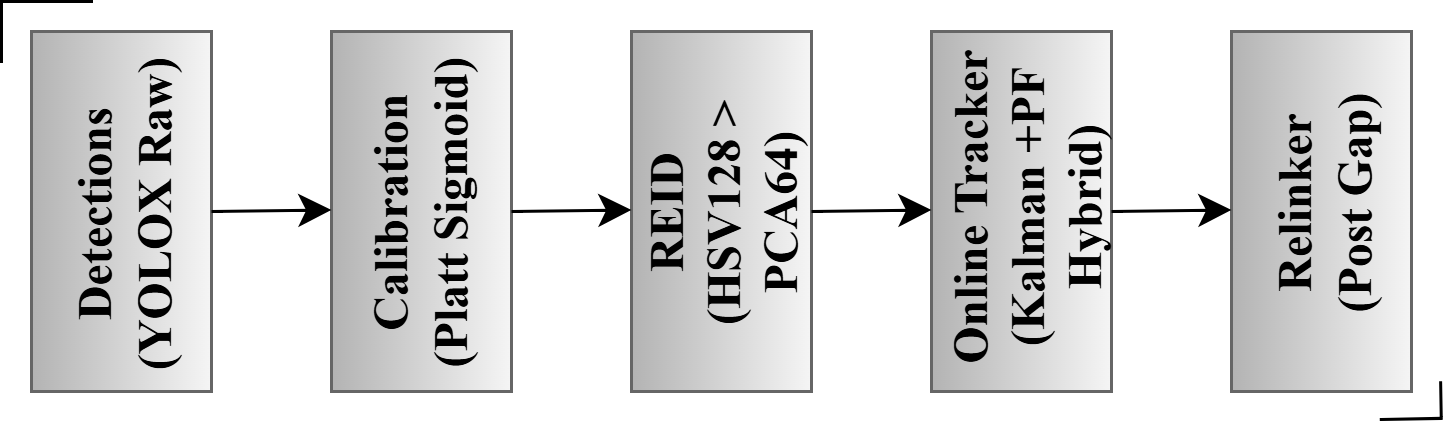

The diagram above was exported from draw.io. Its source (the exported page's mxGraphModel, read from the mxfile embedded in the PNG):
<mxGraphModel dx="530" dy="491" grid="1" gridSize="10" guides="1" tooltips="1" connect="1" arrows="1" fold="1" page="1" pageScale="1" pageWidth="850" pageHeight="1100" math="0" shadow="0">
  <root>
    <mxCell id="0" />
    <mxCell id="1" parent="0" />
    <mxCell id="7Dkq44k9d0CevsWMHven-1" value="" style="rounded=0;whiteSpace=wrap;html=1;rotation=90;fillColor=#f5f5f5;strokeColor=#666666;gradientColor=#b3b3b3;fontSize=16;fontFamily=Times New Roman;fontStyle=1" vertex="1" parent="1">
      <mxGeometry x="170" y="190" width="120" height="60" as="geometry" />
    </mxCell>
    <mxCell id="7Dkq44k9d0CevsWMHven-2" value="" style="rounded=0;whiteSpace=wrap;html=1;rotation=90;fillColor=#f5f5f5;gradientColor=#b3b3b3;strokeColor=#666666;fontSize=16;fontFamily=Times New Roman;fontStyle=1" vertex="1" parent="1">
      <mxGeometry x="270" y="190" width="120" height="60" as="geometry" />
    </mxCell>
    <mxCell id="7Dkq44k9d0CevsWMHven-3" value="" style="rounded=0;whiteSpace=wrap;html=1;rotation=90;fillColor=#f5f5f5;gradientColor=#b3b3b3;strokeColor=#666666;fontSize=16;fontFamily=Times New Roman;fontStyle=1" vertex="1" parent="1">
      <mxGeometry x="370" y="190" width="120" height="60" as="geometry" />
    </mxCell>
    <mxCell id="7Dkq44k9d0CevsWMHven-5" value="" style="rounded=0;whiteSpace=wrap;html=1;rotation=90;fillColor=#f5f5f5;gradientColor=#b3b3b3;strokeColor=#666666;fontSize=16;fontFamily=Times New Roman;fontStyle=1" vertex="1" parent="1">
      <mxGeometry x="470" y="190" width="120" height="60" as="geometry" />
    </mxCell>
    <mxCell id="7Dkq44k9d0CevsWMHven-6" value="" style="rounded=0;whiteSpace=wrap;html=1;rotation=90;fillColor=#f5f5f5;gradientColor=#b3b3b3;strokeColor=#666666;fontSize=16;fontFamily=Times New Roman;fontStyle=1" vertex="1" parent="1">
      <mxGeometry x="570" y="190" width="120" height="60" as="geometry" />
    </mxCell>
    <mxCell id="7Dkq44k9d0CevsWMHven-8" value="" style="endArrow=classic;html=1;rounded=0;fontSize=16;startSize=8;endSize=8;curved=1;fontFamily=Times New Roman;fontStyle=1" edge="1" parent="1">
      <mxGeometry width="50" height="50" relative="1" as="geometry">
        <mxPoint x="260" y="220" as="sourcePoint" />
        <mxPoint x="300" y="219.5" as="targetPoint" />
      </mxGeometry>
    </mxCell>
    <mxCell id="7Dkq44k9d0CevsWMHven-9" value="" style="endArrow=classic;html=1;rounded=0;fontSize=16;startSize=8;endSize=8;curved=1;fontFamily=Times New Roman;fontStyle=1" edge="1" parent="1">
      <mxGeometry width="50" height="50" relative="1" as="geometry">
        <mxPoint x="360" y="220" as="sourcePoint" />
        <mxPoint x="400" y="219.5" as="targetPoint" />
      </mxGeometry>
    </mxCell>
    <mxCell id="7Dkq44k9d0CevsWMHven-10" value="" style="endArrow=classic;html=1;rounded=0;fontSize=16;startSize=8;endSize=8;curved=1;fontFamily=Times New Roman;fontStyle=1" edge="1" parent="1">
      <mxGeometry width="50" height="50" relative="1" as="geometry">
        <mxPoint x="460" y="220" as="sourcePoint" />
        <mxPoint x="500" y="219.5" as="targetPoint" />
      </mxGeometry>
    </mxCell>
    <mxCell id="7Dkq44k9d0CevsWMHven-11" value="" style="endArrow=classic;html=1;rounded=0;fontSize=16;startSize=8;endSize=8;curved=1;fontFamily=Times New Roman;fontStyle=1" edge="1" parent="1">
      <mxGeometry width="50" height="50" relative="1" as="geometry">
        <mxPoint x="560" y="220" as="sourcePoint" />
        <mxPoint x="600" y="219.5" as="targetPoint" />
      </mxGeometry>
    </mxCell>
    <mxCell id="7Dkq44k9d0CevsWMHven-12" value="Detections&lt;div&gt;(YOLOX Raw)&lt;/div&gt;" style="text;html=1;align=center;verticalAlign=middle;whiteSpace=wrap;rounded=0;rotation=-90;fontSize=16;fontFamily=Times New Roman;fontStyle=1" vertex="1" parent="1">
      <mxGeometry x="169.53" y="194.22" width="122.19" height="53.75" as="geometry" />
    </mxCell>
    <mxCell id="7Dkq44k9d0CevsWMHven-13" value="Calibration&lt;div&gt;(Platt Sigmoid)&lt;/div&gt;" style="text;html=1;align=center;verticalAlign=middle;whiteSpace=wrap;rounded=0;rotation=-90;fontSize=16;fontFamily=Times New Roman;fontStyle=1" vertex="1" parent="1">
      <mxGeometry x="268.42999999999995" y="192.06" width="121.57" height="55.88" as="geometry" />
    </mxCell>
    <mxCell id="7Dkq44k9d0CevsWMHven-14" value="REID&lt;div&gt;(HSV128 &amp;gt; PCA64)&lt;/div&gt;" style="text;html=1;align=center;verticalAlign=middle;whiteSpace=wrap;rounded=0;rotation=-90;fontSize=16;fontFamily=Times New Roman;fontStyle=1" vertex="1" parent="1">
      <mxGeometry x="370.31" y="189.69" width="119.38" height="60" as="geometry" />
    </mxCell>
    <mxCell id="7Dkq44k9d0CevsWMHven-15" value="Online Tracker&lt;div&gt;(Kalman +PF Hybrid)&lt;/div&gt;" style="text;html=1;align=center;verticalAlign=middle;whiteSpace=wrap;rounded=0;rotation=-90;fontSize=16;fontFamily=Times New Roman;fontStyle=1" vertex="1" parent="1">
      <mxGeometry x="472.66" y="189.86" width="117.2" height="57.5" as="geometry" />
    </mxCell>
    <mxCell id="7Dkq44k9d0CevsWMHven-16" value="Relinker&lt;div&gt;(Post Gap)&lt;/div&gt;" style="text;html=1;align=center;verticalAlign=middle;whiteSpace=wrap;rounded=0;rotation=-90;fontSize=16;fontFamily=Times New Roman;fontStyle=1" vertex="1" parent="1">
      <mxGeometry x="572.5" y="187.5" width="115" height="60" as="geometry" />
    </mxCell>
    <mxCell id="7Dkq44k9d0CevsWMHven-17" value="" style="shape=partialRectangle;whiteSpace=wrap;html=1;bottom=0;right=0;fillColor=none;" vertex="1" parent="1">
      <mxGeometry x="190" y="150" width="30" height="20" as="geometry" />
    </mxCell>
    <mxCell id="7Dkq44k9d0CevsWMHven-18" value="" style="shape=partialRectangle;whiteSpace=wrap;html=1;bottom=0;right=0;fillColor=none;rotation=-181;" vertex="1" parent="1">
      <mxGeometry x="649.82" y="277.22" width="20" height="11.91" as="geometry" />
    </mxCell>
  </root>
</mxGraphModel>